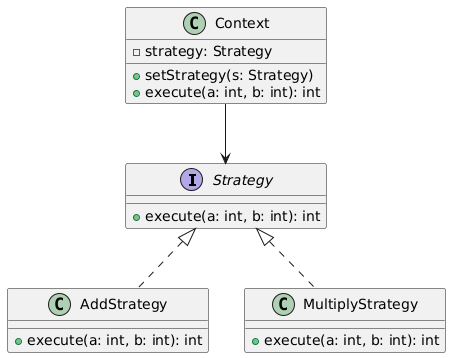

The diagram above was rendered by PlantUML. Its source (embedded in the PNG):
@startuml
interface Strategy {
    +execute(a: int, b: int): int
}

class AddStrategy {
    +execute(a: int, b: int): int
}

class MultiplyStrategy {
    +execute(a: int, b: int): int
}

class Context {
    -strategy: Strategy
    +setStrategy(s: Strategy)
    +execute(a: int, b: int): int
}

Strategy <|.. AddStrategy
Strategy <|.. MultiplyStrategy
Context --> Strategy
@enduml